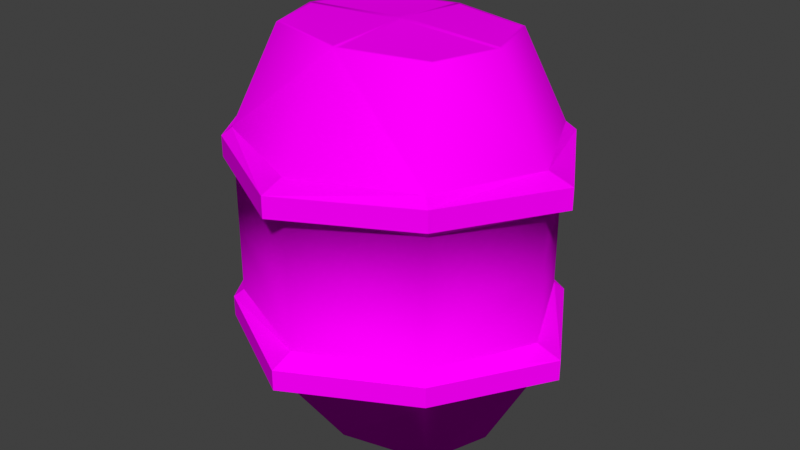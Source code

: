 # Source: Barrel.blend  (saved by Blender 3.0.42; exported with 4.5.12 LTS)
import bpy
from mathutils import Matrix  # noqa: F401  (used for matrix-valued properties, if any)

bpy.ops.wm.read_factory_settings(use_empty=True)
scene = bpy.context.scene
scene.name = 'Scene'

# ---- collections
col_collection = bpy.data.collections.new('Collection'); scene.collection.children.link(col_collection)

# ---- images (referenced by path relative to the original .blend; pixels are not part of the script)
import os
ASSET_DIR = os.environ.get("B2B_ASSET_DIR", "")  # directory of the original .blend (textures are referenced by path, not embedded)
HERE = os.path.dirname(os.path.abspath(__file__))  # packed textures are extracted next to this script under _unpacked/

def load_image(name, relpath, width, height, colorspace="sRGB"):
    """Load a texture the original file referenced (path relative to the .blend, or extracted next to this script)."""
    p = next((c for c in (os.path.join(HERE, relpath), os.path.join(ASSET_DIR, relpath)) if relpath and os.path.exists(c)), "")
    if p:
        img = bpy.data.images.load(p, check_existing=True)
        img.name = name
    else:  # same state as the original file: an image datablock whose file is absent (Cycles renders it pink)
        img = bpy.data.images.new(name, width, height)
        img.source = "FILE"
        img.filepath = "//" + (relpath or name)
    img.colorspace_settings.name = colorspace
    return img
img_barrel_1 = load_image('Barrel_1', 'Barrel_1.png', 1024, 1024, 'sRGB')

# ---- materials (node trees are filled in below, after node groups)
mat_material_001 = bpy.data.materials.new('Material.001')
mat_material_001.use_transparent_shadow = False

# ---- material node trees
mat_material_001.use_nodes = True; mat_material_001.node_tree.nodes.clear()
_N = mat_material_001.node_tree.nodes; _L = mat_material_001.node_tree.links
n0 = _N.new('ShaderNodeBsdfPrincipled'); n0.name = 'Principled BSDF'; n0.location = (10, 300)
n0.distribution = 'GGX'
n0.subsurface_method = 'RANDOM_WALK_SKIN'
n0.inputs[2].default_value = 1.0
n0.inputs[3].default_value = 0.05
n0.inputs[11].default_value = 1.01
n0.inputs[13].default_value = 0.0
n0.inputs[20].default_value = 0.0
n0.inputs[27].default_value = (0.0, 0.0, 0.0, 1.0)
n0.inputs[28].default_value = 1.0
n1 = _N.new('ShaderNodeOutputMaterial'); n1.name = 'Material Output'; n1.location = (300, 300)
n2 = _N.new('ShaderNodeTexImage'); n2.name = 'Image Texture'; n2.location = (-280, 280)
n2.image = img_barrel_1
_L.new(n0.outputs[0], n1.inputs[0])
_L.new(n2.outputs[0], n0.inputs[0])
n1.is_active_output = True

# ---- world
world_world = bpy.data.worlds.new('World'); scene.world = world_world
world_world.use_nodes = True; world_world.node_tree.nodes.clear()
_N = world_world.node_tree.nodes; _L = world_world.node_tree.links
n0 = _N.new('ShaderNodeOutputWorld'); n0.name = 'World Output'; n0.location = (300, 300)
n1 = _N.new('ShaderNodeBackground'); n1.name = 'Background'; n1.location = (10, 300)
n1.inputs[0].default_value = (0.05088, 0.05088, 0.05088, 1.0)
_L.new(n1.outputs[0], n0.inputs[0])
n0.is_active_output = True
world_world.color = (0.05088, 0.05088, 0.05088)
world_world.use_sun_shadow = False
world_world.sun_shadow_jitter_overblur = 0.0

# ---- meshes
me_cylinder_001 = bpy.data.meshes.new('Cylinder.001')
me_cylinder_001.from_pydata([(0.0, 0.9185, 0.0), (0.0, 0.5238, 1.2), (0.0, 0.0, 0.0), (-0.9752, 0.0, 0.0), (-0.6621, 0.0, 1.2), (-0.6823, 0.6256, 0.0), (-0.514, 0.3743, 1.201), (0.0, 0.9185, 0.4025), (-0.9752, 0.0, 0.4025), (-0.6823, 0.6256, 0.4025), (0.0, 0.9185, 0.6295), (-0.9752, 0.0, 0.6295), (-0.6823, 0.6256, 0.6295), (-1.13, 0.0, 0.5793), (-1.13, 0.0, 0.4527), (-0.7298, 0.6662, 0.5793), (-0.7298, 0.6662, 0.4527), (0.0, 1.066, 0.4527), (0.0, 1.066, 0.5793), (0.0, 0.0, 1.232), (-0.5314, 0.3931, 1.2), (-0.02247, 0.02246, 1.231), (-0.6309, 0.02242, 1.2), (-0.02243, 0.4951, 1.2)], [], [(11, 4, 20, 12), (12, 20, 1, 10), (5, 9, 7, 0), (3, 8, 9, 5), (9, 8, 14, 16), (12, 10, 18, 15), (16, 15, 18, 17), (14, 13, 15, 16), (11, 12, 15, 13), (7, 9, 16, 17), (22, 21, 23, 6), (22, 6, 20, 4), (6, 23, 1, 20), (21, 22, 4, 19), (23, 21, 19, 1)])
me_cylinder_001.polygons.foreach_set('use_smooth', [1, 1, 1, 1, 0, 0, 0, 0, 0, 0, 1, 1, 1, 1, 1])
_uv = me_cylinder_001.uv_layers.new(name='UVMap')
_uv.uv.foreach_set('vector', [0.04464, 0.263, 0.2186, 0.1544, 0.2856, 0.2524, 0.2056, 0.4175, 0.2056, 0.4175, 0.2856, 0.2524, 0.4397, 0.285, 0.4159, 0.4921, 0.7112, 0.431, 0.517, 0.431, 0.517, 0.07271, 0.7112, 0.07271, 0.7112, 0.7643, 0.517, 0.7643, 0.517, 0.431, 0.7112, 0.431, 0.8198, 0.4213, 0.8198, 0.1331, 0.8422, 0.08331, 0.8422, 0.4186, 0.9212, 0.4213, 0.9212, 0.7319, 0.8988, 0.7776, 0.8988, 0.4186, 0.8422, 0.4186, 0.8988, 0.4186, 0.8988, 0.7776, 0.8422, 0.7776, 0.8422, 0.08331, 0.8988, 0.08331, 0.8988, 0.4186, 0.8422, 0.4186, 0.9212, 0.1331, 0.9212, 0.4213, 0.8988, 0.4186, 0.8988, 0.08331, 0.8198, 0.7319, 0.8198, 0.4213, 0.8422, 0.4186, 0.8422, 0.7776, 0.2296, 0.1588, 0.415, 0.1263, 0.4322, 0.2764, 0.2892, 0.2472, 0.2296, 0.1588, 0.2892, 0.2472, 0.2856, 0.2524, 0.2186, 0.1544, 0.2892, 0.2472, 0.4322, 0.2764, 0.4397, 0.285, 0.2856, 0.2524, 0.415, 0.1263, 0.2296, 0.1588, 0.2186, 0.1544, 0.4209, 0.1181, 0.4322, 0.2764, 0.415, 0.1263, 0.4209, 0.1181, 0.4397, 0.285])
me_cylinder_001.materials.append(mat_material_001)
me_cylinder_001.use_remesh_fix_poles = True
me_cylinder_001.use_remesh_preserve_attributes = False
me_cylinder_001.use_paint_bone_selection = False
me_cylinder_001.use_paint_mask = True
me_cylinder_001.update()

# ---- objects
ob_barrel = bpy.data.objects.new('Barrel', me_cylinder_001)

# ---- transforms, parenting, visibility, modifiers, constraints
ob_barrel.location = (-0.2274, 0.4883, 2.101)
ob_barrel.scale = (1.985, 1.985, 1.985)
_m = ob_barrel.modifiers.new('Mirror', 'MIRROR')
_m.use_axis = (True, True, True)
_m.use_clip = True

# ---- collection membership
col_collection.objects.link(ob_barrel)

# ---- scene / render settings (as saved in the file)
scene.frame_start = 1; scene.frame_end = 250; scene.frame_set(1)
scene.render.engine = 'BLENDER_EEVEE_NEXT'
scene.cycles.sampling_pattern = 'TABULATED_SOBOL'
scene.cycles.use_light_tree = False
scene.view_settings.view_transform = 'Standard'
bpy.context.view_layer.update()

# ---- added for rendering (the .blend has no active camera and no usable light): camera, sun
cam_auto = bpy.data.cameras.new('AutoCamera')
cam_auto.lens = 50.0
cam_auto.sensor_width = 36.0
cam_auto.clip_end = 1000.0
ob_auto_camera = bpy.data.objects.new('AutoCamera', cam_auto)
scene.collection.objects.link(ob_auto_camera)
ob_auto_camera.location = (7.05525, -8.25088, 7.92738)
ob_auto_camera.rotation_euler = (1.09748, -7.21219e-08, 0.694738)
scene.camera = ob_auto_camera
light_auto_sun = bpy.data.lights.new('AutoSun', 'SUN')
light_auto_sun.energy = 3.0
light_auto_sun.angle = 0.0523599
ob_auto_sun = bpy.data.objects.new('AutoSun', light_auto_sun)
scene.collection.objects.link(ob_auto_sun)
ob_auto_sun.rotation_euler = (0.872665, 0.174533, 0.523599)
bpy.context.view_layer.update()
